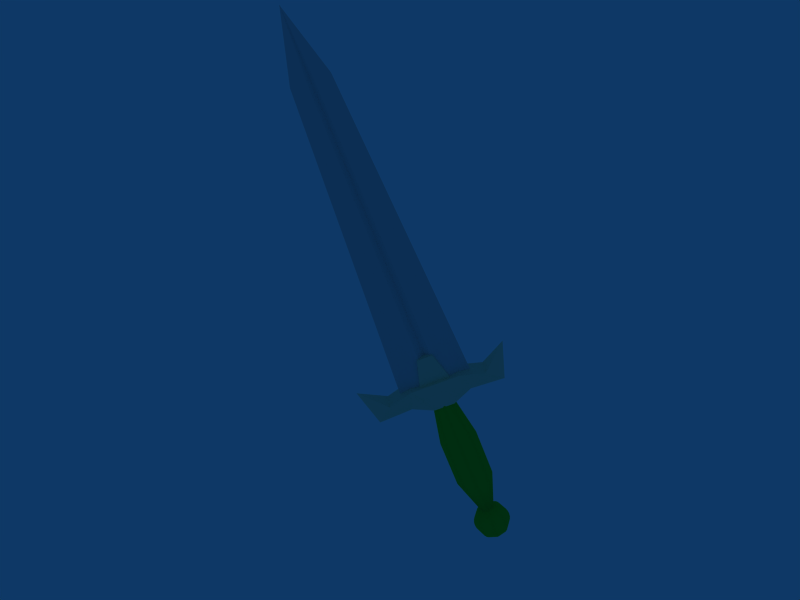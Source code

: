 # Source: sword.blend  (saved by Blender 2.41.0; exported with 4.5.12 LTS)
import bpy
from mathutils import Matrix  # noqa: F401  (used for matrix-valued properties, if any)

bpy.ops.wm.read_factory_settings(use_empty=True)
scene = bpy.context.scene
scene.name = 'Scene'

# ---- collections
col_collection_1 = bpy.data.collections.new('Collection 1'); scene.collection.children.link(col_collection_1)
col_collection_2 = bpy.data.collections.new('Collection 2'); scene.collection.children.link(col_collection_2)
col_collection_3 = bpy.data.collections.new('Collection 3'); scene.collection.children.link(col_collection_3)

# ---- materials (node trees are filled in below, after node groups)
mat_matblade = bpy.data.materials.new('MatBlade')
mat_matblade.alpha_threshold = 0.0
mat_matblade.preview_render_type = 'CUBE'
mat_matblade.diffuse_color = (0.8126, 0.8125, 0.8125, 1.0)
mat_matblade.specular_color = (0.4907, 0.4907, 0.4907)
mat_matblade.roughness = 0.5
mat_matblade.line_color = (0.0, 0.0, 0.0, 1.0)
mat_mathandle = bpy.data.materials.new('MatHandle')
mat_mathandle.alpha_threshold = 0.0
mat_mathandle.diffuse_color = (0.09552, 0.8067, 0.1665, 1.0)
mat_mathandle.specular_color = (0.1391, 0.04336, 0.04336)
mat_mathandle.roughness = 0.5
mat_mathandle.line_color = (0.0, 0.0, 0.0, 1.0)
mat_matmiddle = bpy.data.materials.new('MatMiddle')
mat_matmiddle.alpha_threshold = 0.0
mat_matmiddle.preview_render_type = 'CUBE'
mat_matmiddle.diffuse_color = (0.88, 0.89, 0.73, 1.0)
mat_matmiddle.specular_color = (0.0, 0.0, 0.0)
mat_matmiddle.roughness = 0.5
mat_matmiddle.line_color = (0.0, 0.0, 0.0, 1.0)

# ---- material node trees

# ---- world
world_world = bpy.data.worlds.new('World'); scene.world = world_world
world_world.color = (0.05656, 0.2208, 0.4)
world_world.use_sun_shadow = False
world_world.sun_shadow_jitter_overblur = 0.0
world_world.cycles.sampling_method = 'MANUAL'
world_world.cycles.sample_map_resolution = 256

# ---- meshes
me_meshblade = bpy.data.meshes.new('MeshBlade')
me_meshblade.from_pydata([(0.2, 0.2, 0.0), (1.103, -5.902e-08, 0.0), (0.2, -0.2, 0.0), (-4.9e-08, -0.05657, 0.0), (-0.2, -0.2, 0.0), (-1.103, 2.349e-09, 0.0), (-0.2, 0.2, 0.0), (-6.114e-08, 0.05657, 0.0), (0.1, 0.1, 10.0), (0.5515, -4.441e-08, 10.0), (0.1, -0.1, 10.0), (-2.45e-08, -0.02828, 10.0), (-0.1, -0.1, 10.0), (-0.5515, -1.373e-08, 10.0), (-0.1, 0.1, 10.0), (-3.057e-08, 0.02828, 10.0), (0.0, -2.98e-08, 12.0)], [], [(1, 0, 8, 9), (2, 1, 9, 10), (3, 2, 10, 11), (4, 3, 11, 12), (5, 4, 12, 13), (6, 5, 13, 14), (7, 6, 14, 15), (0, 7, 15, 8), (9, 8, 16), (10, 9, 16), (11, 10, 16), (12, 11, 16), (13, 12, 16), (14, 13, 16), (15, 14, 16), (8, 15, 16)])
me_meshblade.materials.append(mat_matblade)
me_meshblade.use_remesh_preserve_volume = False
me_meshblade.use_remesh_preserve_attributes = False
me_meshblade.use_mirror_vertex_groups = False
me_meshblade.update()
me_sphere = bpy.data.meshes.new('Sphere')
me_sphere.from_pydata([(-4.257e-07, -1.763e-07, -1.414), (4.535e-08, -0.7036, 12.31), (-0.4975, -0.4975, 12.31), (-0.995, -0.995, 8.307), (-0.995, -0.995, 4.307), (-0.1951, -0.1951, -1.387), (-0.3827, -0.3827, -1.307), (-0.5556, -0.5556, -1.176), (-0.7071, -0.7071, -1.0), (-0.8315, -0.8315, -0.7857), (-0.9239, -0.9239, -0.5412), (-0.9808, -0.9808, -0.2759), (-1.0, -1.0, 0.0), (-0.9808, -0.9808, 0.2759), (-0.9239, -0.9239, 0.5412), (-0.8315, -0.8315, 0.7857), (-0.7071, -0.7071, 1.0), (-0.5556, -0.5556, 1.176), (-0.3827, -0.3827, 1.307), (-0.5412, 0.0, 1.307), (-0.7857, 0.0, 1.176), (-1.0, -8.429e-08, 1.0), (-1.176, -1.264e-07, 0.7857), (-1.307, 0.0, 0.5412), (-1.387, 0.0, 0.2759), (-1.414, -1.264e-07, 0.0), (-1.387, 0.0, -0.2759), (-1.307, 0.0, -0.5412), (-1.176, -1.264e-07, -0.7857), (-1.0, -8.429e-08, -1.0), (-0.7857, -4.215e-08, -1.176), (-0.5412, -4.215e-08, -1.307), (-0.2759, -2.107e-08, -1.387), (-1.407, -8.429e-08, 4.307), (-1.407, -8.429e-08, 8.307), (-0.7036, -4.215e-08, 12.31), (-0.4975, 0.4975, 12.31), (-0.995, 0.995, 8.307), (-0.995, 0.995, 4.307), (-0.1951, 0.1951, -1.387), (-0.3827, 0.3827, -1.307), (-0.5556, 0.5556, -1.176), (-0.7071, 0.7071, -1.0), (-0.8315, 0.8315, -0.7857), (-0.9239, 0.9239, -0.5412), (-0.9808, 0.9808, -0.2759), (-1.0, 1.0, 0.0), (-0.9808, 0.9808, 0.2759), (-0.9239, 0.9239, 0.5412), (-0.8315, 0.8315, 0.7857), (-0.7071, 0.7071, 1.0), (-0.5556, 0.5556, 1.176), (-0.3827, 0.3827, 1.307), (0.0, 0.5412, 1.307), (0.0, 0.7857, 1.176), (-8.429e-08, 1.0, 1.0), (-1.264e-07, 1.176, 0.7857), (0.0, 1.307, 0.5412), (0.0, 1.387, 0.2759), (-1.264e-07, 1.414, 0.0), (0.0, 1.387, -0.2759), (0.0, 1.307, -0.5412), (-1.264e-07, 1.176, -0.7857), (-8.429e-08, 1.0, -1.0), (-4.215e-08, 0.7857, -1.176), (-4.215e-08, 0.5412, -1.307), (-2.107e-08, 0.2759, -1.387), (-8.429e-08, 1.407, 4.307), (-8.429e-08, 1.407, 8.307), (-4.215e-08, 0.7036, 12.31), (0.4975, 0.4975, 12.31), (0.995, 0.995, 8.307), (0.995, 0.995, 4.307), (0.1951, 0.1951, -1.387), (0.3827, 0.3827, -1.307), (0.5556, 0.5556, -1.176), (0.7071, 0.7071, -1.0), (0.8315, 0.8315, -0.7857), (0.9239, 0.9239, -0.5412), (0.9808, 0.9808, -0.2759), (1.0, 1.0, 0.0), (0.9808, 0.9808, 0.2759), (0.9239, 0.9239, 0.5412), (0.8315, 0.8315, 0.7857), (0.7071, 0.7071, 1.0), (0.5556, 0.5556, 1.176), (0.3827, 0.3827, 1.307), (0.5412, 0.0, 1.307), (0.7857, 0.0, 1.176), (1.0, 8.429e-08, 1.0), (1.176, 1.264e-07, 0.7857), (1.307, 0.0, 0.5412), (1.387, 0.0, 0.2759), (1.414, 1.264e-07, 0.0), (1.387, 0.0, -0.2759), (1.307, 0.0, -0.5412), (1.176, 1.264e-07, -0.7857), (1.0, 8.429e-08, -1.0), (0.7857, 4.215e-08, -1.176), (0.5412, 4.215e-08, -1.307), (0.2759, 2.107e-08, -1.387), (1.407, 8.429e-08, 4.307), (1.407, 8.429e-08, 8.307), (0.7036, 4.215e-08, 12.31), (0.4975, -0.4975, 12.31), (0.995, -0.995, 8.307), (0.995, -0.995, 4.307), (0.1951, -0.1951, -1.387), (0.3827, -0.3827, -1.307), (0.5556, -0.5556, -1.176), (0.7071, -0.7071, -1.0), (0.8315, -0.8315, -0.7857), (0.9239, -0.9239, -0.5412), (0.9808, -0.9808, -0.2759), (1.0, -1.0, 0.0), (0.9808, -0.9808, 0.2759), (0.9239, -0.9239, 0.5412), (0.8315, -0.8315, 0.7857), (0.7071, -0.7071, 1.0), (0.5556, -0.5556, 1.176), (0.3827, -0.3827, 1.307), (0.0, -0.5412, 1.307), (0.0, -0.7857, 1.176), (8.429e-08, -1.0, 1.0), (1.264e-07, -1.176, 0.7857), (0.0, -1.307, 0.5412), (0.0, -1.387, 0.2759), (1.686e-07, -1.414, 0.0), (0.0, -1.387, -0.2759), (0.0, -1.307, -0.5412), (1.264e-07, -1.176, -0.7857), (8.429e-08, -1.0, -1.0), (4.215e-08, -0.7857, -1.176), (4.215e-08, -0.5412, -1.307), (2.107e-08, -0.2759, -1.387), (8.429e-08, -1.407, 4.307), (8.429e-08, -1.407, 8.307)], [], [(1, 2, 3, 136), (136, 3, 4, 135), (135, 4, 18, 121), (5, 0, 134), (134, 133, 6, 5), (133, 132, 7, 6), (132, 131, 8, 7), (131, 130, 9, 8), (130, 129, 10, 9), (129, 128, 11, 10), (128, 127, 12, 11), (127, 126, 13, 12), (126, 125, 14, 13), (125, 124, 15, 14), (124, 123, 16, 15), (123, 122, 17, 16), (122, 121, 18, 17), (17, 18, 19, 20), (16, 17, 20, 21), (15, 16, 21, 22), (14, 15, 22, 23), (13, 14, 23, 24), (12, 13, 24, 25), (11, 12, 25, 26), (10, 11, 26, 27), (9, 10, 27, 28), (8, 9, 28, 29), (7, 8, 29, 30), (6, 7, 30, 31), (5, 6, 31, 32), (32, 0, 5), (4, 33, 19, 18), (3, 34, 33, 4), (2, 35, 34, 3), (35, 36, 37, 34), (34, 37, 38, 33), (33, 38, 52, 19), (39, 0, 32), (32, 31, 40, 39), (31, 30, 41, 40), (30, 29, 42, 41), (29, 28, 43, 42), (28, 27, 44, 43), (27, 26, 45, 44), (26, 25, 46, 45), (25, 24, 47, 46), (24, 23, 48, 47), (23, 22, 49, 48), (22, 21, 50, 49), (21, 20, 51, 50), (20, 19, 52, 51), (51, 52, 53, 54), (50, 51, 54, 55), (49, 50, 55, 56), (48, 49, 56, 57), (47, 48, 57, 58), (46, 47, 58, 59), (45, 46, 59, 60), (44, 45, 60, 61), (43, 44, 61, 62), (42, 43, 62, 63), (41, 42, 63, 64), (40, 41, 64, 65), (39, 40, 65, 66), (66, 0, 39), (38, 67, 53, 52), (37, 68, 67, 38), (36, 69, 68, 37), (69, 70, 71, 68), (68, 71, 72, 67), (67, 72, 86, 53), (73, 0, 66), (66, 65, 74, 73), (65, 64, 75, 74), (64, 63, 76, 75), (63, 62, 77, 76), (62, 61, 78, 77), (61, 60, 79, 78), (60, 59, 80, 79), (59, 58, 81, 80), (58, 57, 82, 81), (57, 56, 83, 82), (56, 55, 84, 83), (55, 54, 85, 84), (54, 53, 86, 85), (85, 86, 87, 88), (84, 85, 88, 89), (83, 84, 89, 90), (82, 83, 90, 91), (81, 82, 91, 92), (80, 81, 92, 93), (79, 80, 93, 94), (78, 79, 94, 95), (77, 78, 95, 96), (76, 77, 96, 97), (75, 76, 97, 98), (74, 75, 98, 99), (73, 74, 99, 100), (100, 0, 73), (72, 101, 87, 86), (71, 102, 101, 72), (70, 103, 102, 71), (103, 104, 105, 102), (102, 105, 106, 101), (101, 106, 120, 87), (107, 0, 100), (100, 99, 108, 107), (99, 98, 109, 108), (98, 97, 110, 109), (97, 96, 111, 110), (96, 95, 112, 111), (95, 94, 113, 112), (94, 93, 114, 113), (93, 92, 115, 114), (92, 91, 116, 115), (91, 90, 117, 116), (90, 89, 118, 117), (89, 88, 119, 118), (88, 87, 120, 119), (119, 120, 121, 122), (118, 119, 122, 123), (117, 118, 123, 124), (116, 117, 124, 125), (115, 116, 125, 126), (114, 115, 126, 127), (113, 114, 127, 128), (112, 113, 128, 129), (111, 112, 129, 130), (110, 111, 130, 131), (109, 110, 131, 132), (108, 109, 132, 133), (107, 108, 133, 134), (134, 0, 107), (106, 135, 121, 120), (105, 136, 135, 106), (104, 1, 136, 105)])
me_sphere.polygons.foreach_set('use_smooth', [True] * 136)
me_sphere.materials.append(mat_mathandle)
me_sphere.use_remesh_preserve_volume = False
me_sphere.use_remesh_preserve_attributes = False
me_sphere.use_mirror_vertex_groups = False
me_sphere.update()
me_cube = bpy.data.meshes.new('Cube')
me_cube.from_pydata([(1.5, 1.0, -1.5), (1.0, -1.0, -1.0), (-1.0, -1.0, -1.0), (-1.5, 1.0, -1.5), (1.5, 0.9994, 1.501), (1.0, -1.001, 1.001), (-1.0, -1.001, 1.001), (-1.5, 0.9994, 1.501), (-1.05, 1.812, -2.454), (-0.7, -0.1851, -3.015), (0.7, -0.1851, -3.015), (1.05, 1.812, -2.454), (1.05, 1.079, -4.917), (0.7, -0.3696, -6.402), (-0.7, -0.3696, -6.402), (-1.05, 1.079, -4.917), (5.96e-07, 3.218, -7.453), (-7.256e-07, 3.216, 7.455), (1.05, 1.078, 4.919), (0.7, -0.3709, 6.404), (-0.7, -0.3709, 6.404), (-1.05, 1.078, 4.919), (-1.05, 1.811, 2.455), (-0.7, -0.1864, 3.017), (0.7, -0.1864, 3.017), (1.05, 1.811, 2.455), (-0.35, 1.812, -2.454), (0.35, 1.812, -2.454), (-0.35, 1.811, 2.455), (0.35, 1.811, 2.455), (1.05, 1.812, -0.8174), (1.05, 1.811, 0.819), (-1.05, 1.812, -0.8174), (-1.05, 1.811, 0.819), (-0.6498, 1.812, -1.518), (-0.6498, 1.811, 1.52), (0.6498, 1.812, -1.518), (0.6498, 1.811, 1.52), (0.8448, 4.811, 0.7612), (0.8448, 4.812, -0.7579), (-0.8448, 4.811, 0.7612), (-0.8448, 4.812, -0.7579)], [], [(4, 7, 6, 5), (0, 4, 5, 1), (1, 5, 6, 2), (2, 6, 7, 3), (4, 0, 3, 7), (2, 3, 8, 9), (0, 1, 10, 11), (1, 2, 9, 10), (10, 9, 14, 13), (11, 10, 13, 12), (9, 8, 15, 14), (14, 15, 16), (15, 12, 16), (12, 13, 16), (13, 14, 16), (20, 19, 17), (21, 20, 17), (18, 21, 17), (19, 18, 17), (24, 25, 18, 19), (22, 23, 20, 21), (23, 24, 19, 20), (6, 5, 24, 23), (7, 6, 23, 22), (5, 4, 25, 24), (3, 0, 27, 26), (27, 0, 11), (26, 8, 3), (26, 27, 12, 15), (8, 26, 15), (27, 11, 12), (29, 28, 21, 18), (25, 29, 18), (28, 22, 21), (28, 29, 4, 7), (22, 28, 7), (29, 25, 4), (4, 0, 30, 31), (30, 0, 11), (31, 25, 4), (33, 22, 28, 35), (32, 33, 35, 34), (8, 32, 34, 26), (35, 28, 29, 37), (26, 34, 36, 27), (37, 29, 25, 31), (36, 37, 31, 30), (27, 36, 30, 11), (33, 32, 3, 7), (22, 33, 7), (32, 8, 3), (36, 34, 41, 39), (37, 36, 39, 38), (35, 37, 38, 40), (34, 35, 40, 41), (41, 40, 38, 39)])
me_cube.materials.append(mat_matmiddle)
me_cube.use_remesh_preserve_volume = False
me_cube.use_remesh_preserve_attributes = False
me_cube.use_mirror_vertex_groups = False
me_cube.update()

# ---- objects
ob_blade = bpy.data.objects.new('Blade', me_meshblade)
ob_sphere = bpy.data.objects.new('Sphere', me_sphere)
ob_cube = bpy.data.objects.new('Cube', me_cube)

# ---- transforms, parenting, visibility, modifiers, constraints
ob_blade.location = (0.0, 0.1, 1.1)
ob_blade.rotation_euler = (1.112e-07, -0.3491, 0.7854)
ob_blade.scale = (0.2, 0.2, 0.2)
ob_blade.lock_rotations_4d = False
ob_blade.empty_display_type = 'ARROWS'
ob_blade.color = (0.0, 0.0, 0.0, 1.0)
ob_blade.lineart.crease_threshold = 0.0
ob_sphere.location = (0.2418, 0.3418, 0.1603)
ob_sphere.rotation_euler = (1.112e-07, -0.3491, 0.7854)
ob_sphere.scale = (0.08, 0.08, 0.08)
ob_sphere.lock_rotations_4d = False
ob_sphere.empty_display_type = 'ARROWS'
ob_sphere.color = (0.0, 0.0, 0.0, 1.0)
ob_sphere.lineart.crease_threshold = 0.0
ob_cube.location = (0.0, 0.1, 1.1)
ob_cube.rotation_euler = (1.222, -1.667e-07, 2.356)
ob_cube.scale = (0.06, 0.06, 0.06)
ob_cube.lock_rotations_4d = False
ob_cube.empty_display_type = 'ARROWS'
ob_cube.color = (0.0, 0.0, 0.0, 1.0)
ob_cube.lineart.crease_threshold = 0.0

# ---- collection membership
col_collection_1.objects.link(ob_blade)
col_collection_2.objects.link(ob_sphere)
col_collection_3.objects.link(ob_cube)

# ---- scene / render settings (as saved in the file)
scene.frame_start = 1; scene.frame_end = 250; scene.frame_set(1)
scene.render.engine = 'BLENDER_EEVEE_NEXT'
scene.render.image_settings.file_format = 'JPEG'
scene.render.image_settings.color_mode = 'RGB'
scene.render.image_settings.compression = 90
scene.render.resolution_x = 800
scene.render.resolution_y = 600
scene.render.resolution_percentage = 25
scene.render.pixel_aspect_x = 100.0
scene.render.pixel_aspect_y = 100.0
scene.render.fps = 25
scene.render.dither_intensity = 0.0
scene.render.use_compositing = False
scene.render.use_sequencer = False
scene.render.bake_bias = 0.0
scene.render.use_stamp_time = False
scene.render.use_stamp_date = False
scene.render.use_stamp_frame = False
scene.render.use_stamp_camera = False
scene.render.use_stamp_scene = False
scene.render.use_stamp_filename = False
scene.render.use_stamp_render_time = False
scene.render.stamp_font_size = 0
scene.cycles.use_denoising = False
scene.cycles.samples = 10
scene.cycles.sampling_pattern = 'TABULATED_SOBOL'
scene.cycles.light_sampling_threshold = 0.0
scene.cycles.use_adaptive_sampling = False
scene.cycles.use_light_tree = False
scene.cycles.blur_glossy = 0.0
scene.cycles.volume_bounces = 1
scene.cycles.pixel_filter_type = 'GAUSSIAN'
scene.cycles.sample_clamp_indirect = 0.0
scene.view_settings.view_transform = 'Raw'
bpy.context.view_layer.update()

# ---- added for rendering (the .blend has no active camera): camera
cam_auto = bpy.data.cameras.new('AutoCamera')
cam_auto.lens = 50.0
cam_auto.sensor_width = 36.0
cam_auto.clip_end = 1000.0
ob_auto_camera = bpy.data.objects.new('AutoCamera', cam_auto)
scene.collection.objects.link(ob_auto_camera)
ob_auto_camera.location = (3.35142, -4.28571, 4.53651)
ob_auto_camera.rotation_euler = (1.09748, -7.21219e-08, 0.694738)
scene.camera = ob_auto_camera
bpy.context.view_layer.update()
